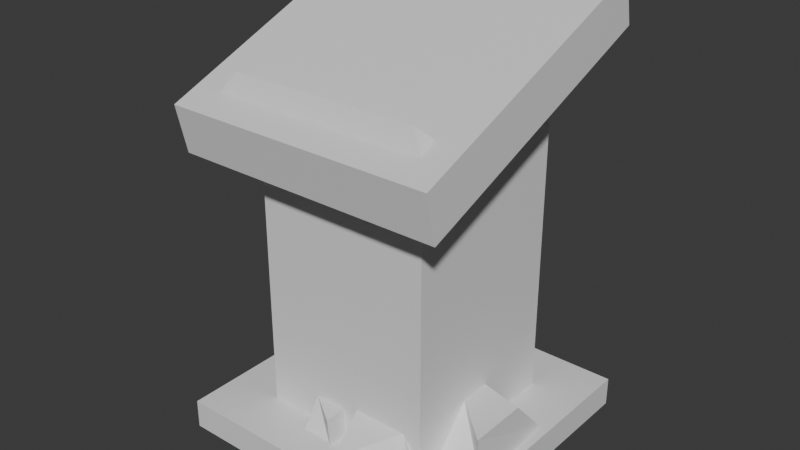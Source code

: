 # Source: pedestal.blend  (saved by Blender 4.0.36; exported with 4.5.12 LTS)
import bpy
from mathutils import Matrix  # noqa: F401  (used for matrix-valued properties, if any)

bpy.ops.wm.read_factory_settings(use_empty=True)
scene = bpy.context.scene
scene.name = 'Scene'

# ---- collections
col_collection = bpy.data.collections.new('Collection'); scene.collection.children.link(col_collection)

# ---- materials (node trees are filled in below, after node groups)
mat_material = bpy.data.materials.new('Material')
mat_material.alpha_threshold = 0.0
mat_material.use_transparent_shadow = False
mat_material.roughness = 0.5
mat_material.line_color = (0.0, 0.0, 0.0, 1.0)

# ---- material node trees
mat_material.use_nodes = True; mat_material.node_tree.nodes.clear()
_N = mat_material.node_tree.nodes; _L = mat_material.node_tree.links
n0 = _N.new('ShaderNodeOutputMaterial'); n0.name = 'Material Output'; n0.location = (300, 300)
n1 = _N.new('ShaderNodeBsdfPrincipled'); n1.name = 'Principled BSDF'; n1.location = (10, 300)
n1.inputs[3].default_value = 1.45
_L.new(n1.outputs[0], n0.inputs[0])
n0.is_active_output = True

# ---- world
world_world = bpy.data.worlds.new('World'); scene.world = world_world
world_world.use_nodes = True; world_world.node_tree.nodes.clear()
_N = world_world.node_tree.nodes; _L = world_world.node_tree.links
n0 = _N.new('ShaderNodeOutputWorld'); n0.name = 'World Output'; n0.location = (300, 300)
n1 = _N.new('ShaderNodeBackground'); n1.name = 'Background'; n1.location = (10, 300)
n1.inputs[0].default_value = (0.05088, 0.05088, 0.05088, 1.0)
_L.new(n1.outputs[0], n0.inputs[0])
n0.is_active_output = True
world_world.color = (0.05088, 0.05088, 0.05088)
world_world.use_sun_shadow = False
world_world.sun_shadow_jitter_overblur = 0.0

# ---- meshes
me_cube = bpy.data.meshes.new('Cube')
me_cube.from_pydata([(0.8199, 0.864, 2.354), (0.8199, 0.864, -1.0), (0.8199, -0.82, 1.647), (0.8199, -0.82, -1.0), (-0.8641, 0.864, 2.354), (-0.8641, 0.864, -1.0), (-0.8641, -0.82, 1.647), (-0.8641, -0.82, -1.0), (-1.302, -1.223, 1.458), (-1.302, 1.258, 2.447), (1.258, -1.223, 1.458), (1.258, 1.258, 2.447), (1.334, 1.378, -1.0), (1.334, -1.334, -1.0), (-1.378, 1.378, -1.0), (-1.378, -1.334, -1.0), (1.334, 1.378, -1.276), (1.334, -1.334, -1.276), (-1.378, 1.378, -1.276), (-1.378, -1.334, -1.276), (-1.302, -1.322, 1.905), (-1.302, 1.159, 2.895), (1.258, -1.322, 1.905), (1.258, 1.159, 2.895)], [], [(11, 9, 21, 23), (3, 2, 6, 7), (7, 6, 4, 5), (3, 7, 15, 13), (1, 0, 2, 3), (5, 4, 0, 1), (0, 4, 9, 11), (4, 6, 8, 9), (6, 2, 10, 8), (13, 15, 19, 17), (7, 5, 14, 15), (1, 3, 13, 12), (5, 1, 12, 14), (18, 16, 17, 19), (15, 14, 18, 19), (12, 13, 17, 16), (14, 12, 16, 18), (2, 0, 11, 10), (22, 23, 21, 20), (9, 8, 20, 21), (8, 10, 22, 20), (10, 11, 23, 22)])
_uv = me_cube.uv_layers.new(name='UVMap')
_uv.uv.foreach_set('vector', [0.625, 0.5, 0.625, 0.25, 0.625, 0.25, 0.625, 0.5, 0.375, 0.75, 0.625, 0.75, 0.625, 1.0, 0.375, 1.0, 0.375, 0.0, 0.625, 0.0, 0.625, 0.25, 0.375, 0.25, 0.375, 0.75, 0.375, 1.0, 0.375, 1.0, 0.375, 0.75, 0.375, 0.5, 0.625, 0.5, 0.625, 0.75, 0.375, 0.75, 0.375, 0.25, 0.625, 0.25, 0.625, 0.5, 0.375, 0.5, 0.625, 0.5, 0.625, 0.25, 0.625, 0.25, 0.625, 0.5, 0.625, 0.25, 0.625, 0.0, 0.625, 0.0, 0.625, 0.25, 0.625, 1.0, 0.625, 0.75, 0.625, 0.75, 0.625, 1.0, 0.375, 0.75, 0.375, 1.0, 0.375, 1.0, 0.375, 0.75, 0.375, 0.0, 0.375, 0.25, 0.375, 0.25, 0.375, 0.0, 0.375, 0.5, 0.375, 0.75, 0.375, 0.75, 0.375, 0.5, 0.375, 0.25, 0.375, 0.5, 0.375, 0.5, 0.375, 0.25, 0.125, 0.5, 0.375, 0.5, 0.375, 0.75, 0.125, 0.75, 0.375, 0.0, 0.375, 0.25, 0.375, 0.25, 0.375, 0.0, 0.375, 0.5, 0.375, 0.75, 0.375, 0.75, 0.375, 0.5, 0.375, 0.25, 0.375, 0.5, 0.375, 0.5, 0.375, 0.25, 0.625, 0.75, 0.625, 0.5, 0.625, 0.5, 0.625, 0.75, 0.625, 0.75, 0.625, 0.5, 0.625, 0.25, 0.625, 0.0, 0.625, 0.25, 0.625, 0.0, 0.625, 0.0, 0.625, 0.25, 0.625, 1.0, 0.625, 0.75, 0.625, 0.75, 0.625, 1.0, 0.625, 0.75, 0.625, 0.5, 0.625, 0.5, 0.625, 0.75])
me_cube.materials.append(mat_material)
me_cube.use_mirror_vertex_groups = False
me_cube.update()
me_cube_001 = bpy.data.meshes.new('Cube.001')
me_cube_001.from_pydata([(0.2794, -1.0, -1.0), (0.2794, -0.3445, -0.2717), (0.1505, -0.6922, -1.0), (0.1505, 0.1851, -0.2717), (1.079, -1.0, -1.0), (1.0, -1.0, -0.2717), (1.0, 0.6417, -1.0), (1.0, -0.01692, -0.2717)], [], [(0, 1, 3, 2), (2, 3, 7, 6), (6, 7, 5, 4), (4, 5, 1, 0), (2, 6, 4, 0), (7, 3, 1, 5)])
_uv = me_cube_001.uv_layers.new(name='UVMap')
_uv.uv.foreach_set('vector', [0.375, 0.0, 0.625, 0.0, 0.625, 0.25, 0.375, 0.25, 0.375, 0.25, 0.625, 0.25, 0.625, 0.5, 0.375, 0.5, 0.375, 0.5, 0.625, 0.5, 0.625, 0.75, 0.375, 0.75, 0.375, 0.75, 0.625, 0.75, 0.625, 1.0, 0.375, 1.0, 0.125, 0.5, 0.375, 0.5, 0.375, 0.75, 0.125, 0.75, 0.625, 0.5, 0.875, 0.5, 0.875, 0.75, 0.625, 0.75])
me_cube_001.update()
me_cube_002 = bpy.data.meshes.new('Cube.002')
me_cube_002.from_pydata([(0.4322, -0.8076, -1.084), (0.2794, -0.3445, -0.2717), (1.011, 0.3155, -1.138), (0.1505, 0.1851, -0.2717), (1.079, -1.0, -1.0), (1.0, -1.0, -0.2717), (1.767, -0.1629, -0.6523), (1.097, 0.04065, -0.2717)], [], [(0, 1, 3, 2), (2, 3, 7, 6), (6, 7, 5, 4), (4, 5, 1, 0), (2, 6, 4, 0), (7, 3, 1, 5)])
_uv = me_cube_002.uv_layers.new(name='UVMap')
_uv.uv.foreach_set('vector', [0.375, 0.0, 0.625, 0.0, 0.625, 0.25, 0.375, 0.25, 0.375, 0.25, 0.625, 0.25, 0.625, 0.5, 0.375, 0.5, 0.375, 0.5, 0.625, 0.5, 0.625, 0.75, 0.375, 0.75, 0.375, 0.75, 0.625, 0.75, 0.625, 1.0, 0.375, 1.0, 0.125, 0.5, 0.375, 0.5, 0.375, 0.75, 0.125, 0.75, 0.625, 0.5, 0.875, 0.5, 0.875, 0.75, 0.625, 0.75])
me_cube_002.update()
me_cube_003 = bpy.data.meshes.new('Cube.003')
me_cube_003.from_pydata([(0.2794, -1.0, -1.0), (0.2794, -0.3445, -0.2717), (0.1505, -0.6922, -1.0), (0.1505, 0.1851, -0.2717), (1.079, -1.0, -1.0), (1.0, -1.0, -0.2717), (1.0, 0.6417, -1.0), (1.0, -0.01692, -0.2717)], [], [(0, 1, 3, 2), (2, 3, 7, 6), (6, 7, 5, 4), (4, 5, 1, 0), (2, 6, 4, 0), (7, 3, 1, 5)])
_uv = me_cube_003.uv_layers.new(name='UVMap')
_uv.uv.foreach_set('vector', [0.375, 0.0, 0.625, 0.0, 0.625, 0.25, 0.375, 0.25, 0.375, 0.25, 0.625, 0.25, 0.625, 0.5, 0.375, 0.5, 0.375, 0.5, 0.625, 0.5, 0.625, 0.75, 0.375, 0.75, 0.375, 0.75, 0.625, 0.75, 0.625, 1.0, 0.375, 1.0, 0.125, 0.5, 0.375, 0.5, 0.375, 0.75, 0.125, 0.75, 0.625, 0.5, 0.875, 0.5, 0.875, 0.75, 0.625, 0.75])
me_cube_003.update()
me_cube_004 = bpy.data.meshes.new('Cube.004')
me_cube_004.from_pydata([(0.2794, -1.0, -1.0), (0.2794, -0.4999, -0.2717), (0.1505, -0.6922, -1.0), (0.1505, 0.1851, -0.2717), (1.079, -1.0, -1.0), (1.0, -1.0, -0.2717), (1.0, 0.6417, -1.0), (1.0, -0.01692, -0.2717)], [], [(0, 1, 3, 2), (2, 3, 7, 6), (6, 7, 5, 4), (4, 5, 1, 0), (2, 6, 4, 0), (7, 3, 1, 5)])
_uv = me_cube_004.uv_layers.new(name='UVMap')
_uv.uv.foreach_set('vector', [0.375, 0.0, 0.625, 0.0, 0.625, 0.25, 0.375, 0.25, 0.375, 0.25, 0.625, 0.25, 0.625, 0.5, 0.375, 0.5, 0.375, 0.5, 0.625, 0.5, 0.625, 0.75, 0.375, 0.75, 0.375, 0.75, 0.625, 0.75, 0.625, 1.0, 0.375, 1.0, 0.125, 0.5, 0.375, 0.5, 0.375, 0.75, 0.125, 0.75, 0.625, 0.5, 0.875, 0.5, 0.875, 0.75, 0.625, 0.75])
me_cube_004.update()
me_cube_005 = bpy.data.meshes.new('Cube.005')
me_cube_005.from_pydata([(-14.36, -0.9323, -0.236), (-14.36, -1.0, 1.0), (-13.09, 1.0, -1.0), (-14.36, 1.0, 1.0), (1.0, -0.9323, -0.236), (1.0, -1.0, 1.0), (-0.2714, 1.0, -1.0), (1.0, 1.0, 1.0)], [], [(0, 1, 3, 2), (2, 3, 7, 6), (6, 7, 5, 4), (4, 5, 1, 0), (2, 6, 4, 0), (7, 3, 1, 5)])
_uv = me_cube_005.uv_layers.new(name='UVMap')
_uv.uv.foreach_set('vector', [0.375, 0.0, 0.625, 0.0, 0.625, 0.25, 0.375, 0.25, 0.375, 0.25, 0.625, 0.25, 0.625, 0.5, 0.375, 0.5, 0.375, 0.5, 0.625, 0.5, 0.625, 0.75, 0.375, 0.75, 0.375, 0.75, 0.625, 0.75, 0.625, 1.0, 0.375, 1.0, 0.125, 0.5, 0.375, 0.5, 0.375, 0.75, 0.125, 0.75, 0.625, 0.5, 0.875, 0.5, 0.875, 0.75, 0.625, 0.75])
me_cube_005.update()

# ---- objects
ob_mainshape = bpy.data.objects.new('mainshape', me_cube)
ob_rock = bpy.data.objects.new('rock', me_cube_001)
ob_rock_2 = bpy.data.objects.new('rock.2', me_cube_002)
ob_rock_3 = bpy.data.objects.new('rock.3', me_cube_003)
ob_rock_001 = bpy.data.objects.new('rock.001', me_cube_004)
ob_cube = bpy.data.objects.new('Cube', me_cube_005)

# ---- transforms, parenting, visibility, modifiers, constraints
ob_mainshape.location = (0.0, 0.0, 0.0)
ob_mainshape.lock_rotations_4d = False
ob_mainshape.empty_display_type = 'ARROWS'
ob_mainshape.lineart.crease_threshold = 0.0
ob_rock.location = (-0.2694, 0.0, -0.6228)
ob_rock.rotation_euler = (-0.01294, -0.2224, -3.083)
ob_rock.scale = (0.5891, 0.5891, 0.5891)
ob_rock_2.location = (0.07112, -0.5657, -0.4283)
ob_rock_2.rotation_euler = (0.2698, 0.1562, -0.5123)
ob_rock_2.scale = (0.5891, 0.5891, 0.5891)
ob_rock_3.location = (0.6453, 0.0, -0.4283)
ob_rock_3.scale = (0.5891, 0.5891, 0.5891)
ob_rock_001.location = (-0.4542, -0.6028, -0.6227)
ob_rock_001.scale = (0.4307, 0.4307, 0.4307)
ob_cube.location = (-0.9455, -0.9184, 2.002)
ob_cube.rotation_euler = (-0.3794, -0.0, 0.0)
ob_cube.scale = (-0.1395, -0.1395, -0.1395)

# ---- collection membership
col_collection.objects.link(ob_mainshape)
col_collection.objects.link(ob_rock)
col_collection.objects.link(ob_rock_2)
col_collection.objects.link(ob_rock_3)
col_collection.objects.link(ob_rock_001)
col_collection.objects.link(ob_cube)

# ---- scene / render settings (as saved in the file)
scene.frame_start = 1; scene.frame_end = 250; scene.frame_set(1)
scene.render.engine = 'BLENDER_EEVEE_NEXT'
scene.cycles.sampling_pattern = 'TABULATED_SOBOL'
bpy.context.view_layer.update()

# ---- added for rendering (the .blend has no active camera and no usable light): camera, sun
cam_auto = bpy.data.cameras.new('AutoCamera')
cam_auto.lens = 50.0
cam_auto.sensor_width = 36.0
cam_auto.clip_end = 1000.0
ob_auto_camera = bpy.data.objects.new('AutoCamera', cam_auto)
scene.collection.objects.link(ob_auto_camera)
ob_auto_camera.location = (5.37029, -6.53348, 5.06944)
ob_auto_camera.rotation_euler = (1.09748, -7.21219e-08, 0.694738)
scene.camera = ob_auto_camera
light_auto_sun = bpy.data.lights.new('AutoSun', 'SUN')
light_auto_sun.energy = 3.0
light_auto_sun.angle = 0.0523599
ob_auto_sun = bpy.data.objects.new('AutoSun', light_auto_sun)
scene.collection.objects.link(ob_auto_sun)
ob_auto_sun.rotation_euler = (0.872665, 0.174533, 0.523599)
bpy.context.view_layer.update()

